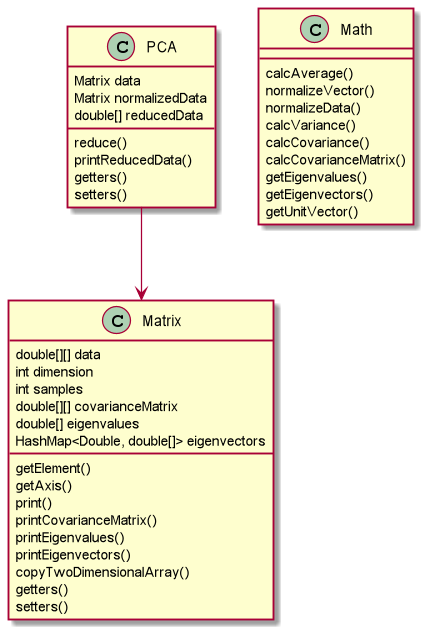

The diagram above was rendered by PlantUML. Its source (embedded in the PNG):
@startuml
class PCA{
    Matrix data
    Matrix normalizedData
    double[] reducedData

    reduce()
    printReducedData()
    getters()
    setters()
}

class Math{
    calcAverage()
    normalizeVector()
    normalizeData()
    calcVariance()
    calcCovariance()
    calcCovarianceMatrix()
    getEigenvalues()
    getEigenvectors()
    getUnitVector()
}

class Matrix{
    double[][] data
    int dimension
    int samples
    double[][] covarianceMatrix
    double[] eigenvalues
    HashMap<Double, double[]> eigenvectors

    getElement()
    getAxis()
    print()
    printCovarianceMatrix()
    printEigenvalues()
    printEigenvectors()
    copyTwoDimensionalArray()
    getters()
    setters()
}

PCA --> Matrix

@enduml